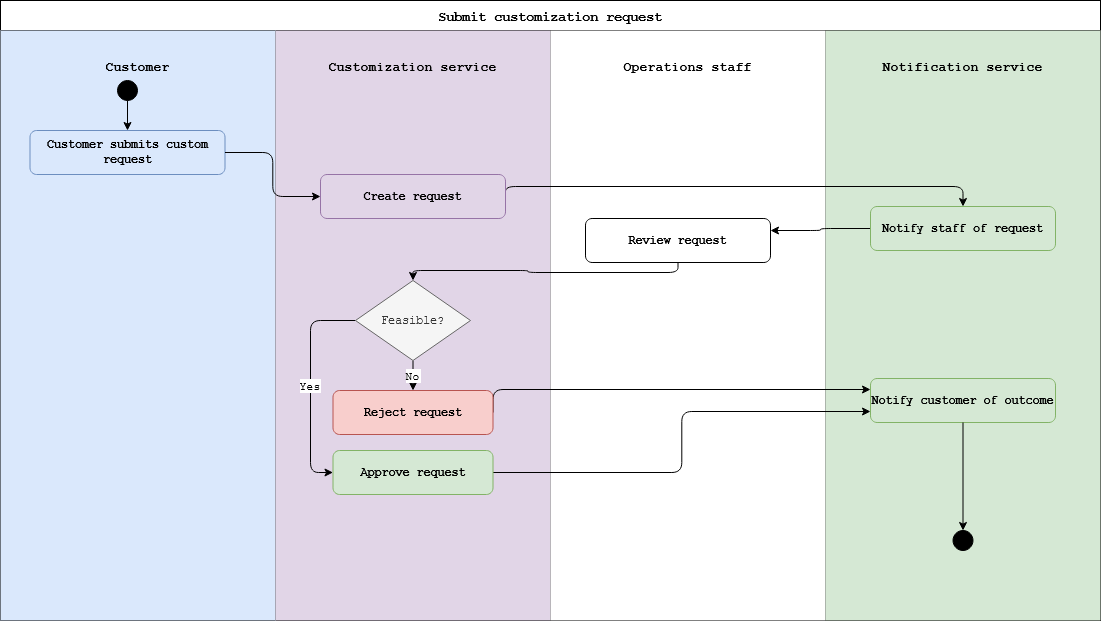

The diagram above was exported from draw.io. Its source (the exported page's mxGraphModel, read from the mxfile embedded in the PNG):
<mxGraphModel dx="1030" dy="-442" grid="1" gridSize="10" guides="1" tooltips="1" connect="1" arrows="1" fold="1" page="1" pageScale="1" pageWidth="850" pageHeight="1100" math="0" shadow="0">
  <root>
    <mxCell id="0" />
    <mxCell id="1" parent="0" />
    <mxCell id="9stw-t7ntTjymbU2cTSN-54" parent="1" style="shape=table;startSize=30;container=1;collapsible=0;childLayout=tableLayout;fixedRows=1;rowLines=0;fontStyle=1;align=center;resizeLast=1;fontSize=14;fontFamily=Courier New;" value="Submit customization request" vertex="1">
      <mxGeometry height="620" width="1100" x="40" y="1260" as="geometry" />
    </mxCell>
    <mxCell id="9stw-t7ntTjymbU2cTSN-55" parent="9stw-t7ntTjymbU2cTSN-54" style="shape=tableRow;horizontal=0;startSize=0;swimlaneHead=0;swimlaneBody=0;fillColor=none;collapsible=0;dropTarget=0;fontSize=12;top=0;left=0;right=0;bottom=1;fontFamily=Courier New;" value="" vertex="1">
      <mxGeometry height="590" width="1100" y="30" as="geometry" />
    </mxCell>
    <mxCell id="9stw-t7ntTjymbU2cTSN-56" parent="9stw-t7ntTjymbU2cTSN-55" style="shape=partialRectangle;connectable=0;fillColor=#dae8fc;strokeColor=#6c8ebf;top=0;left=0;bottom=0;right=0;fontStyle=1;fontSize=13;fontFamily=Courier New;spacingBottom=520;" value="Customer" vertex="1">
      <mxGeometry height="590" width="275" as="geometry">
        <mxRectangle height="590" width="275" as="alternateBounds" />
      </mxGeometry>
    </mxCell>
    <mxCell id="9stw-t7ntTjymbU2cTSN-57" parent="9stw-t7ntTjymbU2cTSN-55" style="shape=partialRectangle;connectable=0;fillColor=#e1d5e7;strokeColor=#9673a6;top=0;left=0;bottom=0;right=0;fontStyle=1;fontSize=13;fontFamily=Courier New;spacingBottom=520;" value="Customization service" vertex="1">
      <mxGeometry height="590" width="275" x="275" as="geometry">
        <mxRectangle height="590" width="275" as="alternateBounds" />
      </mxGeometry>
    </mxCell>
    <mxCell id="9stw-t7ntTjymbU2cTSN-58" parent="9stw-t7ntTjymbU2cTSN-55" style="shape=partialRectangle;connectable=0;top=0;left=0;bottom=0;right=0;fontStyle=1;fontSize=13;fontFamily=Courier New;spacingBottom=520;" value="Operations staff" vertex="1">
      <mxGeometry height="590" width="275" x="550" as="geometry">
        <mxRectangle height="590" width="275" as="alternateBounds" />
      </mxGeometry>
    </mxCell>
    <mxCell id="9stw-t7ntTjymbU2cTSN-59" parent="9stw-t7ntTjymbU2cTSN-55" style="shape=partialRectangle;connectable=0;fillColor=#d5e8d4;strokeColor=#82b366;top=0;left=0;bottom=0;right=0;fontStyle=1;fontSize=13;fontFamily=Courier New;spacingBottom=520;" value="Notification service" vertex="1">
      <mxGeometry height="590" width="275" x="825" as="geometry">
        <mxRectangle height="590" width="275" as="alternateBounds" />
      </mxGeometry>
    </mxCell>
    <mxCell id="9stw-t7ntTjymbU2cTSN-60" parent="1" style="ellipse;fillColor=#000000;strokeColor=#000000;fontFamily=Courier New;" value="" vertex="1">
      <mxGeometry height="20" width="20" x="157" y="1340" as="geometry" />
    </mxCell>
    <mxCell id="9stw-t7ntTjymbU2cTSN-61" parent="1" style="rounded=1;whiteSpace=wrap;html=1;fillColor=#dae8fc;strokeColor=#6c8ebf;fontStyle=1;fontSize=12;fontFamily=Courier New;" value="Customer submits custom request" vertex="1">
      <mxGeometry height="44" width="195" x="69.5" y="1390" as="geometry" />
    </mxCell>
    <mxCell id="nl3IfMUpb2kozQEVZmfV-4" edge="1" parent="1" source="9stw-t7ntTjymbU2cTSN-62" style="edgeStyle=orthogonalEdgeStyle;rounded=1;orthogonalLoop=1;jettySize=auto;html=1;exitX=1;exitY=0.5;exitDx=0;exitDy=0;entryX=0.5;entryY=0;entryDx=0;entryDy=0;curved=0;" target="nl3IfMUpb2kozQEVZmfV-1">
      <mxGeometry relative="1" as="geometry">
        <Array as="points">
          <mxPoint x="545" y="1446" />
          <mxPoint x="1003" y="1446" />
        </Array>
      </mxGeometry>
    </mxCell>
    <mxCell id="9stw-t7ntTjymbU2cTSN-62" parent="1" style="rounded=1;whiteSpace=wrap;html=1;fillColor=#e1d5e7;strokeColor=#9673a6;fontStyle=1;fontSize=12;fontFamily=Courier New;" value="Create request" vertex="1">
      <mxGeometry height="44" width="185" x="360" y="1434" as="geometry" />
    </mxCell>
    <mxCell id="nl3IfMUpb2kozQEVZmfV-6" edge="1" parent="1" source="9stw-t7ntTjymbU2cTSN-63" style="edgeStyle=orthogonalEdgeStyle;rounded=1;orthogonalLoop=1;jettySize=auto;html=1;exitX=1;exitY=0.5;exitDx=0;exitDy=0;entryX=0;entryY=0.25;entryDx=0;entryDy=0;curved=0;" target="9stw-t7ntTjymbU2cTSN-64">
      <mxGeometry relative="1" as="geometry">
        <Array as="points">
          <mxPoint x="533" y="1649" />
        </Array>
      </mxGeometry>
    </mxCell>
    <mxCell id="9stw-t7ntTjymbU2cTSN-63" parent="1" style="rounded=1;whiteSpace=wrap;html=1;fillColor=#f8cecc;strokeColor=#b85450;fontStyle=1;fontSize=12;fontFamily=Courier New;" value="Reject request" vertex="1">
      <mxGeometry height="44" width="160" x="372.5" y="1650" as="geometry" />
    </mxCell>
    <mxCell id="9stw-t7ntTjymbU2cTSN-64" parent="1" style="rounded=1;whiteSpace=wrap;html=1;fillColor=#d5e8d4;strokeColor=#82b366;fontStyle=1;fontSize=12;fontFamily=Courier New;" value="Notify customer of outcome" vertex="1">
      <mxGeometry height="44" width="185" x="910" y="1638" as="geometry" />
    </mxCell>
    <mxCell id="9stw-t7ntTjymbU2cTSN-65" parent="1" style="ellipse;fillColor=#000000;strokeColor=#000000;double=1;fontFamily=Courier New;" value="" vertex="1">
      <mxGeometry height="20" width="20" x="992.5" y="1790" as="geometry" />
    </mxCell>
    <mxCell id="9stw-t7ntTjymbU2cTSN-66" edge="1" parent="1" source="9stw-t7ntTjymbU2cTSN-60" style="edgeStyle=orthogonalEdgeStyle;fontFamily=Courier New;" target="9stw-t7ntTjymbU2cTSN-61">
      <mxGeometry relative="1" as="geometry" />
    </mxCell>
    <mxCell id="9stw-t7ntTjymbU2cTSN-67" edge="1" parent="1" source="9stw-t7ntTjymbU2cTSN-61" style="edgeStyle=orthogonalEdgeStyle;exitX=1;exitY=0.5;fontFamily=Courier New;" target="9stw-t7ntTjymbU2cTSN-62">
      <mxGeometry relative="1" as="geometry" />
    </mxCell>
    <mxCell id="9stw-t7ntTjymbU2cTSN-68" edge="1" parent="1" source="nl3IfMUpb2kozQEVZmfV-2" style="edgeStyle=orthogonalEdgeStyle;fontFamily=Courier New;exitX=0.5;exitY=1;exitDx=0;exitDy=0;" target="9stw-t7ntTjymbU2cTSN-73">
      <mxGeometry relative="1" as="geometry" />
    </mxCell>
    <mxCell id="9stw-t7ntTjymbU2cTSN-69" edge="1" parent="1" source="9stw-t7ntTjymbU2cTSN-73" style="edgeStyle=orthogonalEdgeStyle;fontSize=11;exitX=0.5;exitY=1;fontFamily=Courier New;exitDx=0;exitDy=0;" target="9stw-t7ntTjymbU2cTSN-63" value="No">
      <mxGeometry relative="1" as="geometry">
        <Array as="points">
          <mxPoint x="453" y="1650" />
          <mxPoint x="452" y="1650" />
        </Array>
      </mxGeometry>
    </mxCell>
    <mxCell id="9stw-t7ntTjymbU2cTSN-70" edge="1" parent="1" source="9stw-t7ntTjymbU2cTSN-73" style="edgeStyle=orthogonalEdgeStyle;fontSize=11;exitX=0;exitY=0.5;fontFamily=Courier New;entryX=0;entryY=0.5;entryDx=0;entryDy=0;exitDx=0;exitDy=0;" target="nl3IfMUpb2kozQEVZmfV-5" value="Yes">
      <mxGeometry relative="1" as="geometry">
        <Array as="points">
          <mxPoint x="350" y="1580" />
          <mxPoint x="350" y="1732" />
        </Array>
        <mxPoint x="625" y="1550" as="targetPoint" />
      </mxGeometry>
    </mxCell>
    <mxCell id="9stw-t7ntTjymbU2cTSN-72" edge="1" parent="1" source="9stw-t7ntTjymbU2cTSN-64" style="edgeStyle=orthogonalEdgeStyle;fontFamily=Courier New;" target="9stw-t7ntTjymbU2cTSN-65">
      <mxGeometry relative="1" as="geometry" />
    </mxCell>
    <mxCell id="9stw-t7ntTjymbU2cTSN-73" parent="1" style="rhombus;whiteSpace=wrap;html=1;fillColor=#f5f5f5;strokeColor=#666666;fontColor=#333333;fontSize=12;fontFamily=Courier New;" value="Feasible?" vertex="1">
      <mxGeometry height="80" width="115" x="395" y="1540" as="geometry" />
    </mxCell>
    <mxCell id="nl3IfMUpb2kozQEVZmfV-3" edge="1" parent="1" source="nl3IfMUpb2kozQEVZmfV-1" style="edgeStyle=orthogonalEdgeStyle;rounded=1;orthogonalLoop=1;jettySize=auto;html=1;exitX=0;exitY=0.5;exitDx=0;exitDy=0;curved=0;" target="nl3IfMUpb2kozQEVZmfV-2">
      <mxGeometry relative="1" as="geometry">
        <Array as="points">
          <mxPoint x="860" y="1488" />
          <mxPoint x="860" y="1490" />
        </Array>
      </mxGeometry>
    </mxCell>
    <mxCell id="nl3IfMUpb2kozQEVZmfV-1" parent="1" style="rounded=1;whiteSpace=wrap;html=1;fontStyle=1;fontSize=12;fontFamily=Courier New;fillColor=#d5e8d4;strokeColor=#82b366;" value="Notify staff of request" vertex="1">
      <mxGeometry height="44" width="185" x="910" y="1466" as="geometry" />
    </mxCell>
    <mxCell id="nl3IfMUpb2kozQEVZmfV-2" parent="1" style="rounded=1;whiteSpace=wrap;html=1;fontStyle=1;fontSize=12;fontFamily=Courier New;" value="Review request" vertex="1">
      <mxGeometry height="44" width="185" x="625" y="1478" as="geometry" />
    </mxCell>
    <mxCell id="nl3IfMUpb2kozQEVZmfV-7" edge="1" parent="1" source="nl3IfMUpb2kozQEVZmfV-5" style="edgeStyle=orthogonalEdgeStyle;rounded=1;orthogonalLoop=1;jettySize=auto;html=1;exitX=1;exitY=0.5;exitDx=0;exitDy=0;entryX=0;entryY=0.75;entryDx=0;entryDy=0;curved=0;" target="9stw-t7ntTjymbU2cTSN-64">
      <mxGeometry relative="1" as="geometry" />
    </mxCell>
    <mxCell id="nl3IfMUpb2kozQEVZmfV-5" parent="1" style="rounded=1;whiteSpace=wrap;html=1;fillColor=#d5e8d4;strokeColor=#82b366;fontStyle=1;fontSize=12;fontFamily=Courier New;" value="Approve request" vertex="1">
      <mxGeometry height="44" width="160" x="372.5" y="1710" as="geometry" />
    </mxCell>
  </root>
</mxGraphModel>